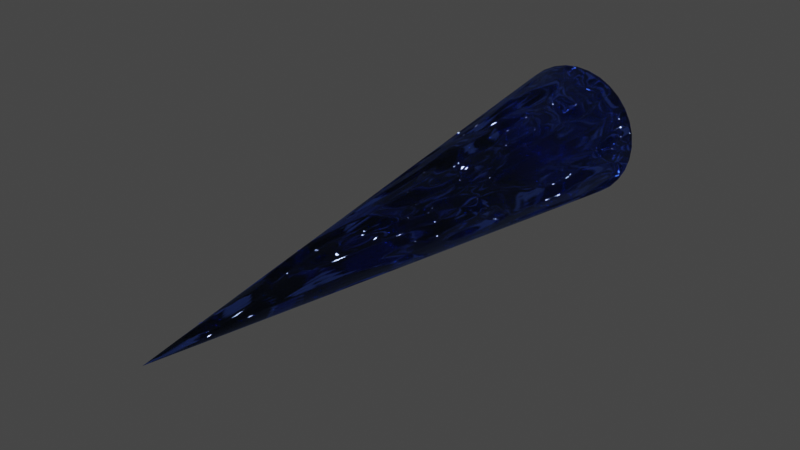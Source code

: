 # Source: IceSpike.blend  (saved by Blender 2.90.8; exported with 4.5.12 LTS)
import bpy
from mathutils import Matrix  # noqa: F401  (used for matrix-valued properties, if any)

bpy.ops.wm.read_factory_settings(use_empty=True)
scene = bpy.context.scene
scene.name = 'Scene'

# ---- collections
col_collection = bpy.data.collections.new('Collection'); scene.collection.children.link(col_collection)

# ---- materials (node trees are filled in below, after node groups)
mat_ice = bpy.data.materials.new('Ice')
mat_ice.use_transparent_shadow = False

# ---- material node trees
mat_ice.use_nodes = True; mat_ice.node_tree.nodes.clear()
_N = mat_ice.node_tree.nodes; _L = mat_ice.node_tree.links
n0 = _N.new('ShaderNodeBsdfGlass'); n0.name = 'Glass BSDF'; n0.location = (-96, 180)
n0.distribution = 'BECKMANN'
n0.inputs[0].default_value = (0.3666, 0.5107, 1.0, 1.0)
n0.inputs[1].default_value = 0.15
n0.inputs[2].default_value = 1.85
n1 = _N.new('ShaderNodeOutputMaterial'); n1.name = 'Material Output'; n1.location = (170, 169)
n2 = _N.new('ShaderNodeTexNoise'); n2.name = 'Noise Texture'; n2.location = (-77, -18)
n2.inputs[2].default_value = 3.5
n2.inputs[3].default_value = 25.0
n2.inputs[4].default_value = 0.01
n2.inputs[8].default_value = 1.5
_L.new(n0.outputs[0], n1.inputs[0])
_L.new(n2.outputs[1], n1.inputs[2])
n1.is_active_output = True

# ---- world
world_world = bpy.data.worlds.new('World'); scene.world = world_world
world_world.use_nodes = True; world_world.node_tree.nodes.clear()
_N = world_world.node_tree.nodes; _L = world_world.node_tree.links
n0 = _N.new('ShaderNodeOutputWorld'); n0.name = 'World Output'; n0.location = (300, 300)
n1 = _N.new('ShaderNodeBackground'); n1.name = 'Background'; n1.location = (10, 300)
n1.inputs[0].default_value = (0.05088, 0.05088, 0.05088, 1.0)
_L.new(n1.outputs[0], n0.inputs[0])
n0.is_active_output = True
world_world.color = (0.05088, 0.05088, 0.05088)
world_world.use_sun_shadow = False
world_world.sun_shadow_jitter_overblur = 0.0

# ---- meshes
me_cone = bpy.data.meshes.new('Cone')
me_cone.from_pydata([(1.05e-08, 0.2487, -1.0), (0.04852, 0.2439, -1.0), (0.09518, 0.2298, -1.0), (0.1382, 0.2068, -1.0), (0.1759, 0.1759, -1.0), (0.2068, 0.1382, -1.0), (0.2298, 0.09518, -1.0), (0.2439, 0.04852, -1.0), (0.2487, -2.412e-08, -1.0), (0.2439, -0.04852, -1.0), (0.2298, -0.09518, -1.0), (0.2068, -0.1382, -1.0), (0.1759, -0.1759, -1.0), (0.1382, -0.2068, -1.0), (0.09518, -0.2298, -1.0), (0.04852, -0.2439, -1.0), (-1.125e-08, -0.2487, -1.0), (-0.04852, -0.2439, -1.0), (-0.09518, -0.2298, -1.0), (-0.1382, -0.2068, -1.0), (-0.1759, -0.1759, -1.0), (-0.2068, -0.1382, -1.0), (-0.2298, -0.09518, -1.0), (-0.2439, -0.04852, -1.0), (-0.2487, -1.028e-08, -1.0), (-0.2439, 0.04852, -1.0), (-0.2298, 0.09518, -1.0), (-0.2068, 0.1382, -1.0), (-0.1759, 0.1759, -1.0), (-0.1382, 0.2068, -1.0), (-0.09518, 0.2298, -1.0), (-0.04852, 0.2439, -1.0), (0.0, 0.0, 1.0)], [], [(0, 32, 1), (1, 32, 2), (2, 32, 3), (3, 32, 4), (4, 32, 5), (5, 32, 6), (6, 32, 7), (7, 32, 8), (8, 32, 9), (9, 32, 10), (10, 32, 11), (11, 32, 12), (12, 32, 13), (13, 32, 14), (14, 32, 15), (15, 32, 16), (16, 32, 17), (17, 32, 18), (18, 32, 19), (19, 32, 20), (20, 32, 21), (21, 32, 22), (22, 32, 23), (23, 32, 24), (24, 32, 25), (25, 32, 26), (26, 32, 27), (27, 32, 28), (28, 32, 29), (29, 32, 30), (0, 1, 2, 3, 4, 5, 6, 7, 8, 9, 10, 11, 12, 13, 14, 15, 16, 17, 18, 19, 20, 21, 22, 23, 24, 25, 26, 27, 28, 29, 30, 31), (30, 32, 31), (31, 32, 0)])
_uv = me_cone.uv_layers.new(name='UVMap')
_uv.uv.foreach_set('vector', [0.25, 0.49, 0.25, 0.25, 0.2968, 0.4854, 0.2968, 0.4854, 0.25, 0.25, 0.3418, 0.4717, 0.3418, 0.4717, 0.25, 0.25, 0.3833, 0.4496, 0.3833, 0.4496, 0.25, 0.25, 0.4197, 0.4197, 0.4197, 0.4197, 0.25, 0.25, 0.4496, 0.3833, 0.4496, 0.3833, 0.25, 0.25, 0.4717, 0.3418, 0.4717, 0.3418, 0.25, 0.25, 0.4854, 0.2968, 0.4854, 0.2968, 0.25, 0.25, 0.49, 0.25, 0.49, 0.25, 0.25, 0.25, 0.4854, 0.2032, 0.4854, 0.2032, 0.25, 0.25, 0.4717, 0.1582, 0.4717, 0.1582, 0.25, 0.25, 0.4496, 0.1167, 0.4496, 0.1167, 0.25, 0.25, 0.4197, 0.08029, 0.4197, 0.08029, 0.25, 0.25, 0.3833, 0.05045, 0.3833, 0.05045, 0.25, 0.25, 0.3418, 0.02827, 0.3418, 0.02827, 0.25, 0.25, 0.2968, 0.01461, 0.2968, 0.01461, 0.25, 0.25, 0.25, 0.01, 0.25, 0.01, 0.25, 0.25, 0.2032, 0.01461, 0.2032, 0.01461, 0.25, 0.25, 0.1582, 0.02827, 0.1582, 0.02827, 0.25, 0.25, 0.1167, 0.05045, 0.1167, 0.05045, 0.25, 0.25, 0.08029, 0.08029, 0.08029, 0.08029, 0.25, 0.25, 0.05045, 0.1167, 0.05045, 0.1167, 0.25, 0.25, 0.02827, 0.1582, 0.02827, 0.1582, 0.25, 0.25, 0.01461, 0.2032, 0.01461, 0.2032, 0.25, 0.25, 0.01, 0.25, 0.01, 0.25, 0.25, 0.25, 0.01461, 0.2968, 0.01461, 0.2968, 0.25, 0.25, 0.02827, 0.3418, 0.02827, 0.3418, 0.25, 0.25, 0.05045, 0.3833, 0.05045, 0.3833, 0.25, 0.25, 0.08029, 0.4197, 0.08029, 0.4197, 0.25, 0.25, 0.1167, 0.4496, 0.1167, 0.4496, 0.25, 0.25, 0.1582, 0.4717, 0.75, 0.49, 0.7968, 0.4854, 0.8418, 0.4717, 0.8833, 0.4496, 0.9197, 0.4197, 0.9496, 0.3833, 0.9717, 0.3418, 0.9854, 0.2968, 0.99, 0.25, 0.9854, 0.2032, 0.9717, 0.1582, 0.9496, 0.1167, 0.9197, 0.08029, 0.8833, 0.05045, 0.8418, 0.02827, 0.7968, 0.01461, 0.75, 0.01, 0.7032, 0.01461, 0.6582, 0.02827, 0.6167, 0.05045, 0.5803, 0.08029, 0.5504, 0.1167, 0.5283, 0.1582, 0.5146, 0.2032, 0.51, 0.25, 0.5146, 0.2968, 0.5283, 0.3418, 0.5504, 0.3833, 0.5803, 0.4197, 0.6167, 0.4496, 0.6582, 0.4717, 0.7032, 0.4854, 0.1582, 0.4717, 0.25, 0.25, 0.2032, 0.4854, 0.2032, 0.4854, 0.25, 0.25, 0.25, 0.49])
me_cone.materials.append(mat_ice)
me_cone.use_remesh_fix_poles = True
me_cone.use_remesh_preserve_attributes = False
me_cone.use_mirror_x = True
me_cone.update()

# ---- objects
ob_cone = bpy.data.objects.new('Cone', me_cone)

# ---- transforms, parenting, visibility, modifiers, constraints
ob_cone.location = (0.0, 0.0, 0.0)
ob_cone.rotation_euler = (1.571, -0.0, 0.0)
ob_cone.lineart.crease_threshold = 0.0
ob_cone.use_mesh_mirror_x = True

# ---- collection membership
col_collection.objects.link(ob_cone)

# ---- scene / render settings (as saved in the file)
scene.frame_start = 1; scene.frame_end = 250; scene.frame_set(1)
scene.render.engine = 'BLENDER_EEVEE_NEXT'
scene.cycles.use_denoising = False
scene.cycles.samples = 128
scene.cycles.sampling_pattern = 'TABULATED_SOBOL'
scene.cycles.use_adaptive_sampling = False
scene.cycles.use_light_tree = False
scene.view_settings.view_transform = 'Filmic'
bpy.context.view_layer.update()

# ---- added for rendering (the .blend has no active camera and no usable light): camera, sun
cam_auto = bpy.data.cameras.new('AutoCamera')
cam_auto.lens = 50.0
cam_auto.sensor_width = 36.0
cam_auto.clip_end = 1000.0
ob_auto_camera = bpy.data.objects.new('AutoCamera', cam_auto)
scene.collection.objects.link(ob_auto_camera)
ob_auto_camera.location = (1.96158, -2.35389, 1.56926)
ob_auto_camera.rotation_euler = (1.09748, -7.21219e-08, 0.694738)
scene.camera = ob_auto_camera
light_auto_sun = bpy.data.lights.new('AutoSun', 'SUN')
light_auto_sun.energy = 3.0
light_auto_sun.angle = 0.0523599
ob_auto_sun = bpy.data.objects.new('AutoSun', light_auto_sun)
scene.collection.objects.link(ob_auto_sun)
ob_auto_sun.rotation_euler = (0.872665, 0.174533, 0.523599)
bpy.context.view_layer.update()
